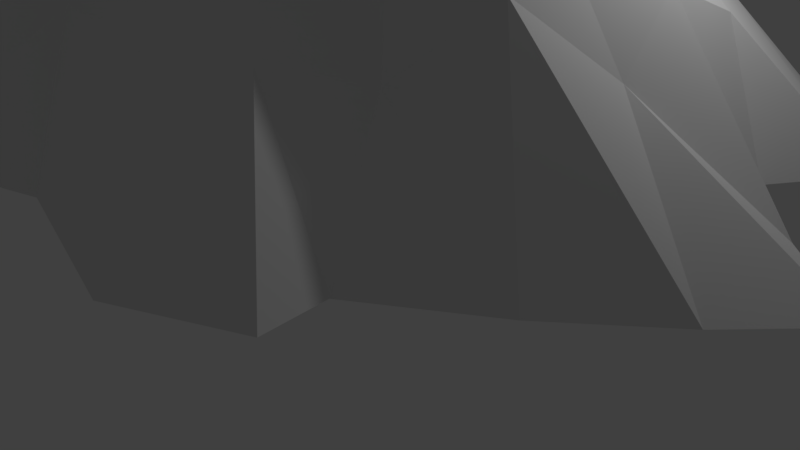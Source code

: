 # Source: Low_Poly_mountain_8_Third_Peak_.blend  (saved by Blender 2.77.0; exported with 4.5.12 LTS)
import bpy
from mathutils import Matrix  # noqa: F401  (used for matrix-valued properties, if any)

bpy.ops.wm.read_factory_settings(use_empty=True)
scene = bpy.context.scene
scene.name = 'Scene'

# ---- collections
col_collection_1 = bpy.data.collections.new('Collection 1'); scene.collection.children.link(col_collection_1)

# ---- world
world_world = bpy.data.worlds.new('World'); scene.world = world_world
world_world.color = (0.05088, 0.05088, 0.05088)
world_world.use_sun_shadow = False
world_world.sun_shadow_jitter_overblur = 0.0
world_world.cycles.sampling_method = 'MANUAL'

# ---- cameras
cam_camera = bpy.data.cameras.new('Camera')
cam_camera.clip_end = 100.0
cam_camera.lens = 35.0
cam_camera.sensor_width = 32.0
cam_camera.sensor_height = 18.0
cam_camera.ortho_scale = 7.314
cam_camera.dof.focus_distance = 0.0
cam_camera.dof.aperture_fstop = 128.0

# ---- lights
light_lamp = bpy.data.lights.new('Lamp', 'POINT')
light_lamp.transmission_factor = 0.0
light_lamp.cutoff_distance = 30.0
light_lamp.energy = 100.0
light_lamp.shadow_buffer_clip_start = 1.001
light_lamp.shadow_soft_size = 0.1
light_lamp.shadow_maximum_resolution = 0.006
light_lamp.use_absolute_resolution = True

# ---- meshes
me_cone = bpy.data.meshes.new('Cone')
me_cone.from_pydata([(-0.004519, 5.266, -2.845), (4.201, 3.019, -2.845), (5.97, -0.9103, -2.845), (3.25, -3.875, -2.845), (0.3149, 0.0, 2.39), (-2.636, -4.257, -2.845), (-5.252, -0.9119, -2.845), (-4.724, 2.598, -2.845), (2.809, 4.291, -2.845), (2.328, -0.4862, 0.3852), (1.907, 1.362, 0.0), (4.405, 0.8636, -2.845), (0.1983, 2.185, 0.0), (4.33, -2.465, -2.845), (1.146, -1.969, 0.0), (-2.198, 1.362, 0.0), (-0.0116, -3.996, -2.845), (-2.62, -0.4862, 0.0), (-3.675, -2.469, -2.845), (-1.438, -1.969, 0.4535), (-5.803, 0.8652, -2.845), (-3.21, 3.701, -2.845), (3.569, 3.683, -2.845), (3.86, -0.7293, -1.66), (3.227, 2.043, -1.422), (5.119, -0.0467, -2.845), (-0.3537, 1.586, 1.179), (3.199, -3.216, -2.845), (2.087, -2.953, -1.422), (-3.192, 2.043, -1.422), (-1.823, -4.581, -2.845), (-3.825, -0.7293, -1.422), (-4.26, -1.679, -2.845), (-2.052, -2.953, -0.969), (-5.167, 1.766, -2.845), (-2.102, 4.172, -2.845), (1.938, 4.498, -2.845), (1.583, -0.353, 1.137), (1.277, 0.9891, 1.137), (4.997, 1.763, -2.845), (0.0, 3.277, -1.029), (5.261, -1.676, -2.845), (0.7246, -1.429, 1.137), (-1.571, 0.9891, 1.247), (2.032, -4.445, -2.845), (-1.871, -0.353, 1.993), (-2.849, -3.221, -2.845), (-1.029, -1.429, 1.207), (-5.337, -0.04678, -2.845), (-4.102, 3.292, -2.845), (-1.484, 3.25, -1.422), (-2.338, 2.871, -1.422), (-1.344, 1.774, 0.0), (-3.403, 1.119, -1.086), (-3.614, 0.195, -1.703), (-2.409, 0.4381, 0.0), (-3.234, -1.471, -1.422), (-2.643, -2.212, -1.422), (-2.029, -1.227, 0.0), (-1.104, -2.953, -1.422), (1.139, -3.354, -1.422), (0.1983, -2.72, 0.0), (2.678, -2.212, -1.62), (3.269, -1.471, -0.9484), (2.256, -1.674, 0.0), (3.649, 0.195, -1.067), (3.727, 1.119, -1.422), (2.118, 0.4381, 0.0), (2.373, 2.455, -0.9131), (1.519, 2.866, -1.422), (1.052, 1.774, 0.0), (0.2857, 0.7407, 1.609), (0.9576, -0.1953, 1.609), (1.061, 0.5459, 1.558), (0.6666, -0.5414, 1.609), (-0.4006, 0.5473, 1.609), (-0.5701, -0.1953, 1.609), (-0.09514, -0.6647, 1.609), (0.6565, 1.288, 1.137), (1.674, 0.318, 1.137), (1.404, -0.8911, 1.137), (-0.3537, -1.429, 1.22), (-1.45, -0.8911, 1.7), (-1.721, 0.318, 1.754), (-0.9622, 1.288, 1.205)], [], [(0, 40, 36), (1, 24, 39), (2, 23, 41), (3, 28, 44), (5, 33, 46), (6, 31, 48), (7, 29, 49), (0, 36, 8, 22, 1, 39, 11, 25, 2, 41, 13, 27, 3, 44, 16, 30, 5, 46, 18, 32, 6, 48, 20, 34, 7, 49, 21, 35), (21, 50, 35), (21, 51, 50), (15, 43, 52), (20, 53, 34), (20, 54, 53), (17, 45, 55), (18, 56, 32), (18, 57, 56), (19, 47, 58), (16, 59, 30), (16, 60, 59), (14, 42, 61), (13, 62, 27), (13, 63, 62), (9, 37, 64), (11, 65, 25), (11, 66, 65), (10, 38, 67), (8, 68, 22), (8, 69, 68), (12, 26, 70), (70, 38, 10), (37, 67, 79), (26, 71, 78), (68, 70, 10), (68, 69, 70), (69, 12, 70), (22, 24, 1), (22, 68, 24), (68, 10, 24), (67, 37, 9), (37, 80, 64), (38, 73, 79), (65, 67, 9), (65, 66, 67), (66, 10, 67), (25, 23, 2), (25, 65, 23), (65, 9, 23), (64, 42, 14), (42, 64, 80), (37, 72, 80), (62, 64, 14), (62, 63, 64), (63, 9, 64), (27, 28, 3), (27, 62, 28), (62, 14, 28), (61, 47, 19), (42, 81, 61), (42, 74, 81), (59, 61, 19), (59, 60, 61), (60, 14, 61), (30, 33, 5), (30, 59, 33), (59, 19, 33), (58, 45, 17), (47, 61, 81), (47, 77, 82), (56, 58, 17), (56, 57, 58), (57, 19, 58), (32, 31, 6), (32, 56, 31), (56, 17, 31), (55, 43, 15), (47, 82, 58), (45, 76, 83), (53, 55, 15), (53, 54, 55), (54, 17, 55), (34, 29, 7), (34, 53, 29), (53, 15, 29), (52, 26, 12), (45, 58, 82), (43, 75, 84), (50, 52, 12), (50, 51, 52), (51, 15, 52), (35, 40, 0), (35, 50, 40), (50, 12, 40), (49, 51, 21), (49, 29, 51), (29, 15, 51), (48, 54, 20), (48, 31, 54), (31, 17, 54), (46, 57, 18), (46, 33, 57), (33, 19, 57), (44, 60, 16), (44, 28, 60), (28, 14, 60), (41, 63, 13), (41, 23, 63), (23, 9, 63), (39, 66, 11), (39, 24, 66), (24, 10, 66), (36, 69, 8), (36, 40, 69), (40, 12, 69), (84, 71, 26), (84, 75, 71), (75, 4, 71), (83, 75, 43), (83, 76, 75), (76, 4, 75), (82, 76, 45), (82, 77, 76), (77, 4, 76), (81, 77, 47), (81, 74, 77), (74, 4, 77), (80, 74, 42), (80, 72, 74), (72, 4, 74), (79, 72, 37), (79, 73, 72), (73, 4, 72), (78, 73, 38), (78, 71, 73), (71, 4, 73), (38, 79, 67), (38, 70, 78), (26, 78, 70), (26, 52, 84), (43, 84, 52), (43, 55, 83), (45, 83, 55)])
me_cone.use_remesh_preserve_volume = False
me_cone.use_remesh_preserve_attributes = False
me_cone.use_mirror_vertex_groups = False
me_cone.update()

# ---- objects
ob_mountain = bpy.data.objects.new('Mountain', me_cone)
ob_lamp = bpy.data.objects.new('Lamp', light_lamp)
ob_camera = bpy.data.objects.new('Camera', cam_camera)

# ---- transforms, parenting, visibility, modifiers, constraints
ob_mountain.location = (0.0, 0.0, 4.93)
ob_mountain.lineart.crease_threshold = 0.0
ob_lamp.location = (4.076, 1.005, 5.904)
ob_lamp.rotation_euler = (0.6503, 0.05522, 1.866)
ob_lamp.lock_rotations_4d = False
ob_lamp.empty_display_type = 'ARROWS'
ob_lamp.color = (0.0, 0.0, 0.0, 0.0)
ob_lamp.lineart.crease_threshold = 0.0
ob_camera.location = (7.481, -6.508, 5.344)
ob_camera.rotation_euler = (1.109, 0.01082, 0.8149)
ob_camera.lock_rotations_4d = False
ob_camera.empty_display_type = 'ARROWS'
ob_camera.color = (0.0, 0.0, 0.0, 0.0)
ob_camera.display_type = 'WIRE'
ob_camera.lineart.crease_threshold = 0.0

# ---- collection membership
col_collection_1.objects.link(ob_mountain)
col_collection_1.objects.link(ob_lamp)
col_collection_1.objects.link(ob_camera)

# ---- scene / render settings (as saved in the file)
scene.camera = ob_camera
scene.frame_start = 1; scene.frame_end = 250; scene.frame_set(1)
scene.render.engine = 'BLENDER_EEVEE_NEXT'
scene.render.resolution_percentage = 50
scene.render.dither_intensity = 0.0
scene.cycles.use_denoising = False
scene.cycles.samples = 128
scene.cycles.sampling_pattern = 'TABULATED_SOBOL'
scene.cycles.light_sampling_threshold = 0.0
scene.cycles.use_adaptive_sampling = False
scene.cycles.use_light_tree = False
scene.cycles.blur_glossy = 0.0
scene.cycles.sample_clamp_indirect = 0.0
scene.view_settings.view_transform = 'Standard'
bpy.context.view_layer.update()
